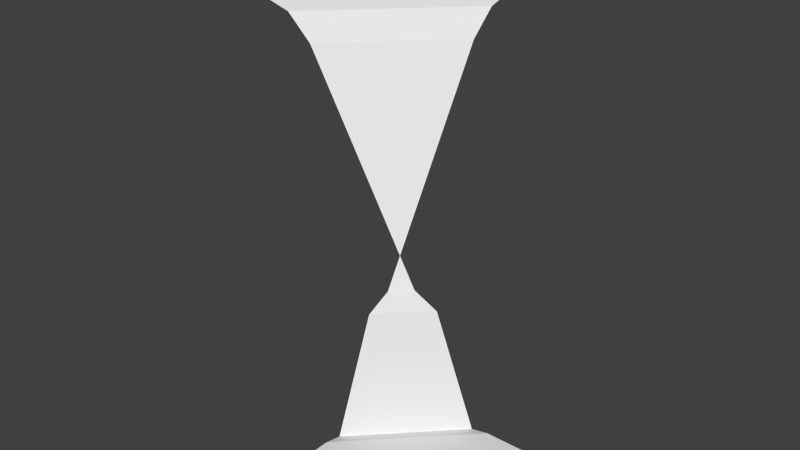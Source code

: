 # Source: 00_04_DiagConx.blend  (saved by Blender 2.78.0; exported with 4.5.12 LTS)
import bpy
from mathutils import Matrix  # noqa: F401  (used for matrix-valued properties, if any)

bpy.ops.wm.read_factory_settings(use_empty=True)
scene = bpy.context.scene
scene.name = 'Scene'

# ---- collections
col_collection_1 = bpy.data.collections.new('Collection 1'); scene.collection.children.link(col_collection_1)

# ---- world
world_world = bpy.data.worlds.new('World'); scene.world = world_world
world_world.color = (0.05088, 0.05088, 0.05088)
world_world.use_sun_shadow = False
world_world.sun_shadow_jitter_overblur = 0.0
world_world.cycles.sampling_method = 'NONE'
world_world.cycles.sample_map_resolution = 256

# ---- meshes
me_plane_264 = bpy.data.meshes.new('Plane.264')
me_plane_264.from_pydata([(-0.06066, -1.0, 2.9), (-0.4142, -1.0, 3.0), (1.0, -1.849, 0.03), (1.0, -2.273, 0.03), (1.0, -2.414, 3.938e-07), (1.0, -1.354, 0.9), (1.0, -1.141, 1.0), (0.1515, -1.0, 2.7), (1.0, -1.707, 3.751e-07), (1.0, -1.0, 1.243), (2.414, -1.0, 9.82e-07), (1.0, -0.1515, 2.7), (1.0, 0.06066, 2.9), (2.273, -1.0, 0.03), (1.141, -1.0, 1.0), (1.849, -1.0, 0.03), (1.354, -1.0, 0.9), (1.707, -1.0, 6.692e-07), (1.0, 0.4142, 3.0)], [], [(6, 14, 9), (8, 17, 16, 5), (10, 13, 3, 4), (5, 16, 14, 6), (15, 17, 8, 2), (13, 15, 2, 3), (1, 0, 12, 18), (9, 11, 7), (0, 7, 11, 12)])
_uv = me_plane_264.uv_layers.new(name='UVMap')
_uv.uv.foreach_set('vector', [0.1469, 0.8467, 0.1339, 0.8467, 0.1404, 0.8644, 0.1727, 0.7727, 0.1081, 0.7727, 0.1242, 0.8377, 0.1566, 0.8377, 0.07618, 0.7522, 0.08262, 0.7554, 0.1986, 0.7554, 0.205, 0.7522, 0.1566, 0.8377, 0.1242, 0.8377, 0.1339, 0.8467, 0.1469, 0.8467, 0.102, 0.7649, 0.1084, 0.7681, 0.1728, 0.7681, 0.1793, 0.7649, 0.08262, 0.7554, 0.102, 0.7649, 0.1793, 0.7649, 0.1986, 0.7554, 0.205, 0.9977, 0.1889, 0.9862, 0.09193, 0.9862, 0.07577, 0.9977, 0.1404, 0.8644, 0.1016, 0.9709, 0.1792, 0.9709, 0.1889, 0.9862, 0.1792, 0.9709, 0.1016, 0.9709, 0.09193, 0.9862])
me_plane_264.use_remesh_preserve_volume = False
me_plane_264.use_remesh_preserve_attributes = False
me_plane_264.use_mirror_vertex_groups = False
me_plane_264.update()

# ---- objects
ob_00_04_diagconx = bpy.data.objects.new('00_04_DiagConx', me_plane_264)

# ---- transforms, parenting, visibility, modifiers, constraints
ob_00_04_diagconx.location = (0.0, 0.0, 0.0)
ob_00_04_diagconx.lineart.crease_threshold = 0.0

# ---- collection membership
col_collection_1.objects.link(ob_00_04_diagconx)

# ---- scene / render settings (as saved in the file)
scene.frame_start = 1; scene.frame_end = 250; scene.frame_set(1)
scene.render.engine = 'BLENDER_EEVEE_NEXT'
scene.render.resolution_percentage = 50
scene.render.dither_intensity = 0.0
scene.cycles.use_denoising = False
scene.cycles.samples = 10
scene.cycles.sampling_pattern = 'TABULATED_SOBOL'
scene.cycles.light_sampling_threshold = 0.0
scene.cycles.use_adaptive_sampling = False
scene.cycles.use_light_tree = False
scene.cycles.blur_glossy = 0.0
scene.cycles.pixel_filter_type = 'GAUSSIAN'
scene.cycles.sample_clamp_indirect = 0.0
scene.view_settings.view_transform = 'Standard'
bpy.context.view_layer.update()

# ---- added for rendering (the .blend has no active camera and no usable light): camera, sun
cam_auto = bpy.data.cameras.new('AutoCamera')
cam_auto.lens = 50.0
cam_auto.sensor_width = 36.0
cam_auto.clip_end = 1000.0
ob_auto_camera = bpy.data.objects.new('AutoCamera', cam_auto)
scene.collection.objects.link(ob_auto_camera)
ob_auto_camera.location = (5.62612, -6.55135, 5.2009)
ob_auto_camera.rotation_euler = (1.09748, -7.21219e-08, 0.694738)
scene.camera = ob_auto_camera
light_auto_sun = bpy.data.lights.new('AutoSun', 'SUN')
light_auto_sun.energy = 3.0
light_auto_sun.angle = 0.0523599
ob_auto_sun = bpy.data.objects.new('AutoSun', light_auto_sun)
scene.collection.objects.link(ob_auto_sun)
ob_auto_sun.rotation_euler = (0.872665, 0.174533, 0.523599)
bpy.context.view_layer.update()
